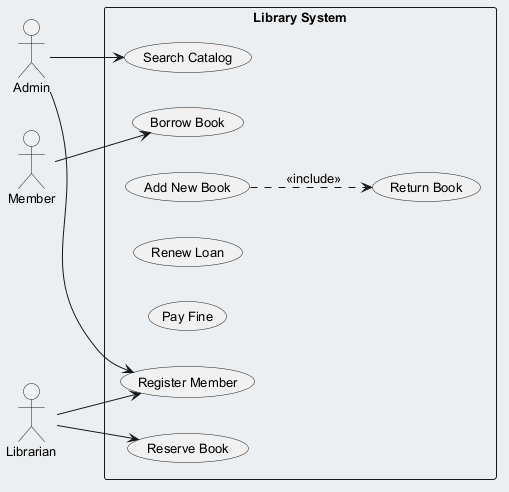

The diagram above was rendered by PlantUML. Its source (embedded in the PNG):
@startuml
skinparam backgroundColor #ECEFF1
skinparam classBackgroundColor #FFFFFF
skinparam classBorderColor #455A64
skinparam defaultFontSize 13
left to right direction
actor "Admin" as A
actor "Member" as M
actor "Librarian" as L
rectangle "Library System" {
  usecase "Borrow Book" as UC_BorrowBook
  usecase "Reserve Book" as UC_ReserveBook
  usecase "Add New Book" as UC_AddNewBook
  usecase "Return Book" as UC_ReturnBook
  usecase "Renew Loan" as UC_RenewLoan
  usecase "Pay Fine" as UC_PayFine
  usecase "Search Catalog" as UC_SearchCatalog
  usecase "Register Member" as UC_RegisterMember
}
A --> UC_SearchCatalog
A --> UC_RegisterMember
M --> UC_BorrowBook
L --> UC_RegisterMember
L --> UC_ReserveBook
UC_AddNewBook ..> UC_ReturnBook : <<include>>
@enduml